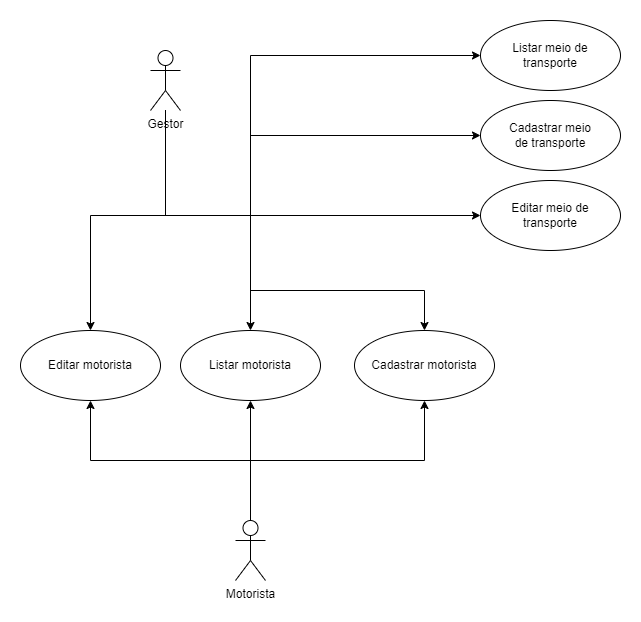

The diagram above was exported from draw.io. Its source (the exported page's mxGraphModel, read from the mxfile embedded in the PNG):
<mxGraphModel dx="1930" dy="803" grid="1" gridSize="10" guides="1" tooltips="1" connect="1" arrows="1" fold="1" page="1" pageScale="1" pageWidth="827" pageHeight="1169" math="0" shadow="0">
  <root>
    <mxCell id="0" />
    <mxCell id="1" parent="0" />
    <mxCell id="UMdysW4KHppqzorTrybU-13" style="edgeStyle=orthogonalEdgeStyle;rounded=0;orthogonalLoop=1;jettySize=auto;html=1;entryX=0;entryY=0.5;entryDx=0;entryDy=0;" edge="1" parent="1" source="UMdysW4KHppqzorTrybU-1" target="UMdysW4KHppqzorTrybU-5">
      <mxGeometry relative="1" as="geometry">
        <Array as="points">
          <mxPoint x="265" y="465" />
          <mxPoint x="350" y="465" />
          <mxPoint x="350" y="385" />
        </Array>
      </mxGeometry>
    </mxCell>
    <mxCell id="UMdysW4KHppqzorTrybU-18" style="edgeStyle=orthogonalEdgeStyle;rounded=0;orthogonalLoop=1;jettySize=auto;html=1;entryX=0;entryY=0.5;entryDx=0;entryDy=0;" edge="1" parent="1" source="UMdysW4KHppqzorTrybU-1" target="UMdysW4KHppqzorTrybU-14">
      <mxGeometry relative="1" as="geometry">
        <Array as="points">
          <mxPoint x="265" y="465" />
        </Array>
      </mxGeometry>
    </mxCell>
    <mxCell id="UMdysW4KHppqzorTrybU-25" style="edgeStyle=orthogonalEdgeStyle;rounded=0;orthogonalLoop=1;jettySize=auto;html=1;entryX=0.5;entryY=0;entryDx=0;entryDy=0;" edge="1" parent="1" source="UMdysW4KHppqzorTrybU-1" target="UMdysW4KHppqzorTrybU-15">
      <mxGeometry relative="1" as="geometry">
        <Array as="points">
          <mxPoint x="265" y="465" />
          <mxPoint x="190" y="465" />
        </Array>
      </mxGeometry>
    </mxCell>
    <mxCell id="UMdysW4KHppqzorTrybU-26" style="edgeStyle=orthogonalEdgeStyle;rounded=0;orthogonalLoop=1;jettySize=auto;html=1;entryX=0.5;entryY=0;entryDx=0;entryDy=0;" edge="1" parent="1" source="UMdysW4KHppqzorTrybU-1" target="UMdysW4KHppqzorTrybU-3">
      <mxGeometry relative="1" as="geometry">
        <Array as="points">
          <mxPoint x="265" y="465" />
          <mxPoint x="350" y="465" />
          <mxPoint x="350" y="540" />
          <mxPoint x="524" y="540" />
        </Array>
      </mxGeometry>
    </mxCell>
    <mxCell id="UMdysW4KHppqzorTrybU-29" style="edgeStyle=orthogonalEdgeStyle;rounded=0;orthogonalLoop=1;jettySize=auto;html=1;entryX=0.5;entryY=0;entryDx=0;entryDy=0;" edge="1" parent="1" source="UMdysW4KHppqzorTrybU-1" target="UMdysW4KHppqzorTrybU-27">
      <mxGeometry relative="1" as="geometry">
        <Array as="points">
          <mxPoint x="265" y="465" />
          <mxPoint x="350" y="465" />
        </Array>
      </mxGeometry>
    </mxCell>
    <mxCell id="UMdysW4KHppqzorTrybU-31" style="edgeStyle=orthogonalEdgeStyle;rounded=0;orthogonalLoop=1;jettySize=auto;html=1;entryX=0;entryY=0.5;entryDx=0;entryDy=0;" edge="1" parent="1" source="UMdysW4KHppqzorTrybU-1" target="UMdysW4KHppqzorTrybU-30">
      <mxGeometry relative="1" as="geometry">
        <Array as="points">
          <mxPoint x="265" y="465" />
          <mxPoint x="350" y="465" />
          <mxPoint x="350" y="305" />
        </Array>
      </mxGeometry>
    </mxCell>
    <mxCell id="UMdysW4KHppqzorTrybU-1" value="Gestor" style="shape=umlActor;verticalLabelPosition=bottom;verticalAlign=top;html=1;" vertex="1" parent="1">
      <mxGeometry x="250" y="300" width="30" height="60" as="geometry" />
    </mxCell>
    <mxCell id="UMdysW4KHppqzorTrybU-22" style="edgeStyle=orthogonalEdgeStyle;rounded=0;orthogonalLoop=1;jettySize=auto;html=1;entryX=0.5;entryY=1;entryDx=0;entryDy=0;" edge="1" parent="1" source="UMdysW4KHppqzorTrybU-2" target="UMdysW4KHppqzorTrybU-3">
      <mxGeometry relative="1" as="geometry">
        <Array as="points">
          <mxPoint x="350" y="710" />
          <mxPoint x="524" y="710" />
        </Array>
      </mxGeometry>
    </mxCell>
    <mxCell id="UMdysW4KHppqzorTrybU-23" style="edgeStyle=orthogonalEdgeStyle;rounded=0;orthogonalLoop=1;jettySize=auto;html=1;" edge="1" parent="1" source="UMdysW4KHppqzorTrybU-2" target="UMdysW4KHppqzorTrybU-15">
      <mxGeometry relative="1" as="geometry">
        <Array as="points">
          <mxPoint x="350" y="710" />
          <mxPoint x="190" y="710" />
        </Array>
      </mxGeometry>
    </mxCell>
    <mxCell id="UMdysW4KHppqzorTrybU-28" style="edgeStyle=orthogonalEdgeStyle;rounded=0;orthogonalLoop=1;jettySize=auto;html=1;entryX=0.5;entryY=1;entryDx=0;entryDy=0;" edge="1" parent="1" source="UMdysW4KHppqzorTrybU-2" target="UMdysW4KHppqzorTrybU-27">
      <mxGeometry relative="1" as="geometry" />
    </mxCell>
    <mxCell id="UMdysW4KHppqzorTrybU-2" value="Motorista" style="shape=umlActor;verticalLabelPosition=bottom;verticalAlign=top;html=1;" vertex="1" parent="1">
      <mxGeometry x="335" y="770" width="30" height="60" as="geometry" />
    </mxCell>
    <mxCell id="UMdysW4KHppqzorTrybU-3" value="Cadastrar motorista" style="ellipse;whiteSpace=wrap;html=1;" vertex="1" parent="1">
      <mxGeometry x="454" y="580" width="140" height="70" as="geometry" />
    </mxCell>
    <mxCell id="UMdysW4KHppqzorTrybU-5" value="Cadastrar meio&lt;br&gt;de transporte" style="ellipse;whiteSpace=wrap;html=1;" vertex="1" parent="1">
      <mxGeometry x="580" y="350" width="140" height="70" as="geometry" />
    </mxCell>
    <mxCell id="UMdysW4KHppqzorTrybU-14" value="Editar meio de&lt;br&gt;transporte" style="ellipse;whiteSpace=wrap;html=1;" vertex="1" parent="1">
      <mxGeometry x="580" y="430" width="140" height="70" as="geometry" />
    </mxCell>
    <mxCell id="UMdysW4KHppqzorTrybU-15" value="Editar motorista" style="ellipse;whiteSpace=wrap;html=1;" vertex="1" parent="1">
      <mxGeometry x="120" y="580" width="140" height="70" as="geometry" />
    </mxCell>
    <mxCell id="UMdysW4KHppqzorTrybU-27" value="Listar motorista" style="ellipse;whiteSpace=wrap;html=1;" vertex="1" parent="1">
      <mxGeometry x="280" y="580" width="140" height="70" as="geometry" />
    </mxCell>
    <mxCell id="UMdysW4KHppqzorTrybU-30" value="Listar meio de&lt;br&gt;transporte" style="ellipse;whiteSpace=wrap;html=1;" vertex="1" parent="1">
      <mxGeometry x="580" y="270" width="140" height="70" as="geometry" />
    </mxCell>
  </root>
</mxGraphModel>